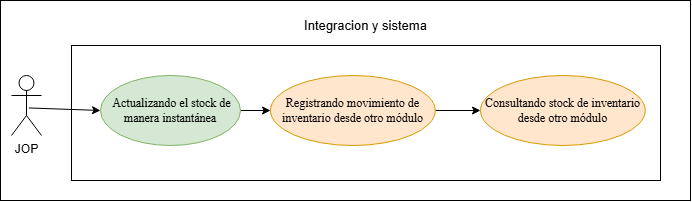

The diagram above was exported from draw.io. Its source (the exported page's mxGraphModel, read from the mxfile embedded in the PNG):
<mxGraphModel dx="1014" dy="597" grid="1" gridSize="10" guides="1" tooltips="1" connect="1" arrows="1" fold="1" page="1" pageScale="1" pageWidth="827" pageHeight="1169" math="0" shadow="0">
  <root>
    <mxCell id="0" />
    <mxCell id="1" parent="0" />
    <mxCell id="32H0DEgUNfhWJEcKCqJm-3" parent="1" style="rounded=0;whiteSpace=wrap;html=1;" value="" vertex="1">
      <mxGeometry height="200" width="690" x="80" y="440" as="geometry" />
    </mxCell>
    <mxCell id="32H0DEgUNfhWJEcKCqJm-4" parent="1" style="rounded=0;whiteSpace=wrap;html=1;" value="" vertex="1">
      <mxGeometry height="135" width="588.99" x="151.01" y="485" as="geometry" />
    </mxCell>
    <mxCell id="32H0DEgUNfhWJEcKCqJm-5" edge="1" parent="1" source="32H0DEgUNfhWJEcKCqJm-6" style="rounded=0;orthogonalLoop=1;jettySize=auto;html=1;entryX=0;entryY=0.5;entryDx=0;entryDy=0;exitX=0.581;exitY=0.541;exitDx=0;exitDy=0;exitPerimeter=0;" target="32H0DEgUNfhWJEcKCqJm-10">
      <mxGeometry relative="1" as="geometry">
        <Array as="points" />
        <mxPoint x="-104" y="979" as="sourcePoint" />
        <mxPoint x="230" y="550" as="targetPoint" />
      </mxGeometry>
    </mxCell>
    <mxCell id="32H0DEgUNfhWJEcKCqJm-6" parent="1" style="shape=umlActor;verticalLabelPosition=bottom;verticalAlign=top;html=1;" value="JOP&lt;div&gt;&lt;br&gt;&lt;/div&gt;" vertex="1">
      <mxGeometry height="60" width="30" x="91" y="515" as="geometry" />
    </mxCell>
    <mxCell id="32H0DEgUNfhWJEcKCqJm-9" parent="1" style="text;html=1;whiteSpace=wrap;align=center;verticalAlign=middle;rounded=0;" value="&lt;font style=&quot;font-size: 13px;&quot;&gt;Integracion y sistema&lt;/font&gt;" vertex="1">
      <mxGeometry height="30" width="164.75" x="363.13" y="450" as="geometry" />
    </mxCell>
    <mxCell id="UoUl3bkx36Ip0skNcTYO-2" edge="1" parent="1" source="32H0DEgUNfhWJEcKCqJm-10" style="edgeStyle=orthogonalEdgeStyle;rounded=0;orthogonalLoop=1;jettySize=auto;html=1;" target="UoUl3bkx36Ip0skNcTYO-1" value="">
      <mxGeometry relative="1" as="geometry" />
    </mxCell>
    <mxCell id="32H0DEgUNfhWJEcKCqJm-10" parent="1" style="ellipse;whiteSpace=wrap;html=1;fillColor=#d5e8d4;strokeColor=#82b366;" value="&lt;span style=&quot;font-family: &amp;quot;Times New Roman&amp;quot;, serif; white-space: pre-wrap; color: rgb(0, 0, 0);&quot;&gt; Actualizando el stock de manera instantánea&lt;/span&gt;" vertex="1">
      <mxGeometry height="70" width="140" x="180" y="515" as="geometry" />
    </mxCell>
    <mxCell id="32H0DEgUNfhWJEcKCqJm-11" edge="1" parent="1" source="32H0DEgUNfhWJEcKCqJm-9" style="edgeStyle=orthogonalEdgeStyle;rounded=0;orthogonalLoop=1;jettySize=auto;html=1;innerLoopWaypoints=1;exitX=0.5;exitY=1;exitDx=0;exitDy=0;" target="32H0DEgUNfhWJEcKCqJm-9">
      <mxGeometry relative="1" as="geometry" />
    </mxCell>
    <mxCell id="7pP6qNcPdpMGyq_9hjuZ-4" edge="1" parent="1" source="UoUl3bkx36Ip0skNcTYO-1" style="edgeStyle=orthogonalEdgeStyle;rounded=0;orthogonalLoop=1;jettySize=auto;html=1;" target="7pP6qNcPdpMGyq_9hjuZ-3" value="">
      <mxGeometry relative="1" as="geometry" />
    </mxCell>
    <mxCell id="UoUl3bkx36Ip0skNcTYO-1" parent="1" style="ellipse;whiteSpace=wrap;html=1;fillColor=#ffe6cc;strokeColor=#d79b00;" value="&lt;span style=&quot;font-family: &amp;quot;Times New Roman&amp;quot;, serif; white-space: pre-wrap; color: rgb(0, 0, 0);&quot;&gt;Registrando movimiento de inventario desde otro módulo&lt;/span&gt;" vertex="1">
      <mxGeometry height="70" width="164.75" x="350" y="515" as="geometry" />
    </mxCell>
    <mxCell id="7pP6qNcPdpMGyq_9hjuZ-3" parent="1" style="ellipse;whiteSpace=wrap;html=1;fillColor=#ffe6cc;strokeColor=#d79b00;" value="&lt;span style=&quot;font-family: &amp;quot;Times New Roman&amp;quot;, serif; white-space: pre-wrap;&quot;&gt;Consultando stock de inventario desde otro módulo&lt;/span&gt;" vertex="1">
      <mxGeometry height="70" width="164.75" x="560" y="515" as="geometry" />
    </mxCell>
  </root>
</mxGraphModel>